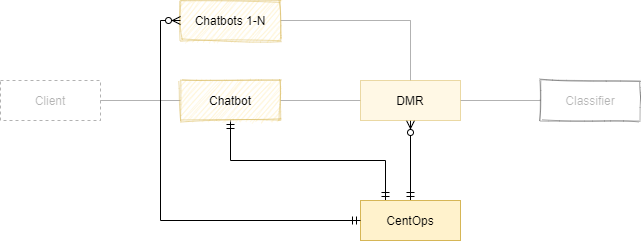

The diagram above was exported from draw.io. Its source (the exported page's mxGraphModel, read from the mxfile embedded in the PNG):
<mxGraphModel dx="769" dy="484" grid="1" gridSize="10" guides="1" tooltips="1" connect="1" arrows="1" fold="1" page="1" pageScale="1" pageWidth="850" pageHeight="1100" math="0" shadow="0">
  <root>
    <mxCell id="0" />
    <mxCell id="1" parent="0" />
    <mxCell id="zL6EGHRJvwLwRbk-xwD3-1" value="" style="edgeStyle=orthogonalEdgeStyle;rounded=0;orthogonalLoop=1;jettySize=auto;html=1;startArrow=none;startFill=0;endArrow=none;endFill=0;strokeColor=#000000;opacity=30;" parent="1" source="zL6EGHRJvwLwRbk-xwD3-2" target="zL6EGHRJvwLwRbk-xwD3-5" edge="1">
      <mxGeometry relative="1" as="geometry" />
    </mxCell>
    <mxCell id="zL6EGHRJvwLwRbk-xwD3-2" value="Client" style="whiteSpace=wrap;html=1;align=center;opacity=30;fillColor=none;textOpacity=30;dashed=1;sketch=0;" parent="1" vertex="1">
      <mxGeometry x="40" y="480" width="100" height="40" as="geometry" />
    </mxCell>
    <mxCell id="zL6EGHRJvwLwRbk-xwD3-3" value="" style="edgeStyle=orthogonalEdgeStyle;rounded=0;orthogonalLoop=1;jettySize=auto;html=1;startArrow=none;startFill=0;endArrow=none;endFill=0;strokeColor=#000000;opacity=30;" parent="1" source="zL6EGHRJvwLwRbk-xwD3-5" target="zL6EGHRJvwLwRbk-xwD3-9" edge="1">
      <mxGeometry relative="1" as="geometry" />
    </mxCell>
    <mxCell id="zL6EGHRJvwLwRbk-xwD3-4" style="edgeStyle=orthogonalEdgeStyle;rounded=0;orthogonalLoop=1;jettySize=auto;html=1;exitX=0.5;exitY=1;exitDx=0;exitDy=0;entryX=0.25;entryY=0;entryDx=0;entryDy=0;startArrow=ERmandOne;startFill=0;endArrow=ERmandOne;endFill=0;strokeColor=#000000;fontColor=#CCCCCC;" parent="1" source="zL6EGHRJvwLwRbk-xwD3-5" target="zL6EGHRJvwLwRbk-xwD3-10" edge="1">
      <mxGeometry relative="1" as="geometry" />
    </mxCell>
    <mxCell id="zL6EGHRJvwLwRbk-xwD3-5" value="Chatbot" style="whiteSpace=wrap;html=1;align=center;fillColor=#fff2cc;strokeColor=#d6b656;opacity=50;sketch=1;" parent="1" vertex="1">
      <mxGeometry x="220" y="480" width="100" height="40" as="geometry" />
    </mxCell>
    <mxCell id="zL6EGHRJvwLwRbk-xwD3-6" value="" style="edgeStyle=orthogonalEdgeStyle;rounded=0;orthogonalLoop=1;jettySize=auto;html=1;startArrow=none;startFill=0;endArrow=none;endFill=0;strokeColor=#000000;opacity=30;" parent="1" source="zL6EGHRJvwLwRbk-xwD3-9" target="zL6EGHRJvwLwRbk-xwD3-12" edge="1">
      <mxGeometry relative="1" as="geometry" />
    </mxCell>
    <mxCell id="zL6EGHRJvwLwRbk-xwD3-7" value="" style="edgeStyle=orthogonalEdgeStyle;rounded=0;orthogonalLoop=1;jettySize=auto;html=1;startArrow=none;startFill=0;endArrow=none;endFill=0;strokeColor=#000000;entryX=1;entryY=0.5;entryDx=0;entryDy=0;exitX=0.5;exitY=0;exitDx=0;exitDy=0;opacity=30;" parent="1" source="zL6EGHRJvwLwRbk-xwD3-9" target="zL6EGHRJvwLwRbk-xwD3-14" edge="1">
      <mxGeometry relative="1" as="geometry">
        <mxPoint x="450" y="400" as="targetPoint" />
        <Array as="points">
          <mxPoint x="450" y="420" />
        </Array>
      </mxGeometry>
    </mxCell>
    <mxCell id="zL6EGHRJvwLwRbk-xwD3-8" value="" style="edgeStyle=orthogonalEdgeStyle;rounded=0;orthogonalLoop=1;jettySize=auto;html=1;startArrow=ERzeroToMany;startFill=1;endArrow=ERmandOne;endFill=0;strokeColor=#000000;" parent="1" source="zL6EGHRJvwLwRbk-xwD3-9" target="zL6EGHRJvwLwRbk-xwD3-10" edge="1">
      <mxGeometry relative="1" as="geometry" />
    </mxCell>
    <mxCell id="zL6EGHRJvwLwRbk-xwD3-9" value="DMR" style="whiteSpace=wrap;html=1;align=center;fillColor=#fff2cc;strokeColor=#d6b656;opacity=50;" parent="1" vertex="1">
      <mxGeometry x="400" y="480" width="100" height="40" as="geometry" />
    </mxCell>
    <mxCell id="zL6EGHRJvwLwRbk-xwD3-10" value="CentOps" style="whiteSpace=wrap;html=1;align=center;fillColor=#fff2cc;strokeColor=#d6b656;" parent="1" vertex="1">
      <mxGeometry x="400" y="600" width="100" height="40" as="geometry" />
    </mxCell>
    <mxCell id="zL6EGHRJvwLwRbk-xwD3-12" value="Classifier" style="whiteSpace=wrap;html=1;align=center;opacity=30;fillColor=none;textOpacity=30;sketch=1;" parent="1" vertex="1">
      <mxGeometry x="580" y="480" width="100" height="40" as="geometry" />
    </mxCell>
    <mxCell id="zL6EGHRJvwLwRbk-xwD3-14" value="Chatbots 1-N" style="whiteSpace=wrap;html=1;align=center;fillColor=#fff2cc;strokeColor=#d6b656;opacity=50;sketch=1;" parent="1" vertex="1">
      <mxGeometry x="220" y="400" width="100" height="40" as="geometry" />
    </mxCell>
    <mxCell id="zL6EGHRJvwLwRbk-xwD3-15" value="" style="edgeStyle=orthogonalEdgeStyle;rounded=0;orthogonalLoop=1;jettySize=auto;html=1;startArrow=ERzeroToMany;startFill=1;endArrow=ERmandOne;endFill=0;strokeColor=#000000;entryX=0;entryY=0.5;entryDx=0;entryDy=0;exitX=0;exitY=0.5;exitDx=0;exitDy=0;" parent="1" source="zL6EGHRJvwLwRbk-xwD3-14" target="zL6EGHRJvwLwRbk-xwD3-10" edge="1">
      <mxGeometry relative="1" as="geometry">
        <mxPoint x="460" y="530" as="sourcePoint" />
        <mxPoint x="460" y="610" as="targetPoint" />
      </mxGeometry>
    </mxCell>
  </root>
</mxGraphModel>